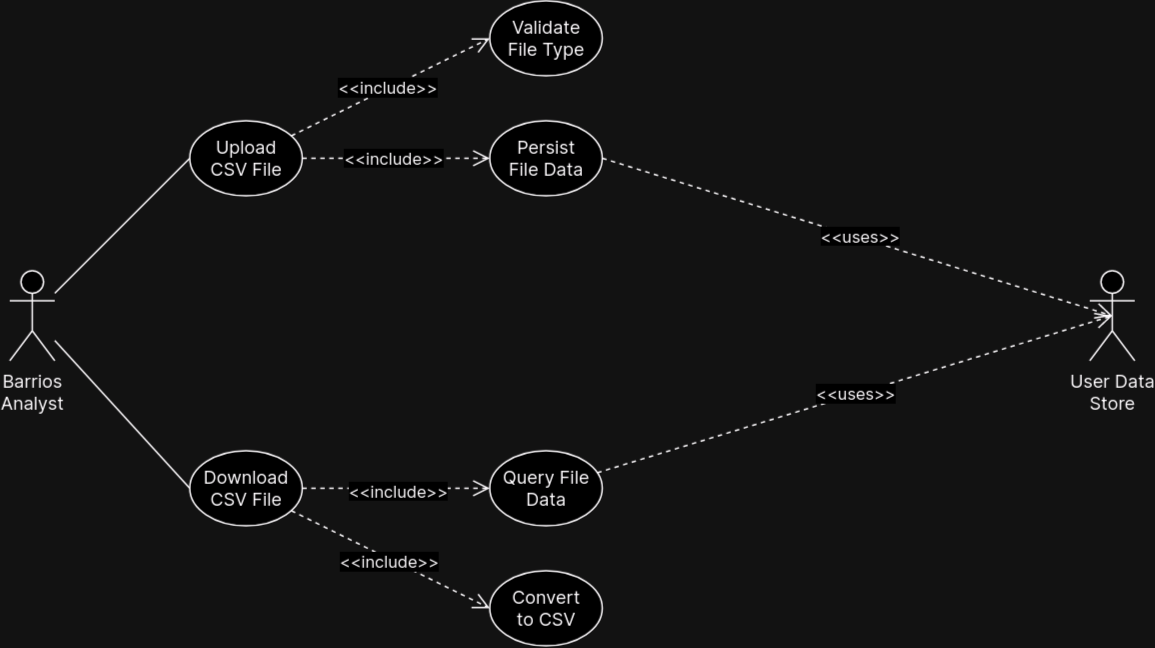

The diagram above was exported from draw.io. Its source (the exported page's mxGraphModel, read from the mxfile embedded in the PNG):
<mxGraphModel dx="2049" dy="1081" grid="1" gridSize="10" guides="1" tooltips="1" connect="1" arrows="1" fold="1" page="1" pageScale="1" pageWidth="850" pageHeight="500" background="none" math="0" shadow="0">
  <root>
    <mxCell id="0" />
    <mxCell id="1" parent="0" />
    <mxCell id="mTCm4ZQ2O4emDkzPhtHH-15" style="rounded=0;orthogonalLoop=1;jettySize=auto;html=1;entryX=0;entryY=0.5;entryDx=0;entryDy=0;endArrow=none;endFill=0;" edge="1" parent="1" source="mTCm4ZQ2O4emDkzPhtHH-1" target="mTCm4ZQ2O4emDkzPhtHH-2">
      <mxGeometry relative="1" as="geometry" />
    </mxCell>
    <mxCell id="mTCm4ZQ2O4emDkzPhtHH-20" style="rounded=0;orthogonalLoop=1;jettySize=auto;html=1;entryX=0;entryY=0.5;entryDx=0;entryDy=0;endArrow=none;endFill=0;" edge="1" parent="1" source="mTCm4ZQ2O4emDkzPhtHH-1" target="mTCm4ZQ2O4emDkzPhtHH-17">
      <mxGeometry relative="1" as="geometry" />
    </mxCell>
    <mxCell id="mTCm4ZQ2O4emDkzPhtHH-1" value="&lt;div&gt;&lt;font data-font-src=&quot;https://fonts.googleapis.com/css?family=Inter&quot; face=&quot;Inter&quot;&gt;Barrios&lt;/font&gt;&lt;/div&gt;&lt;div&gt;&lt;font data-font-src=&quot;https://fonts.googleapis.com/css?family=Inter&quot; face=&quot;Inter&quot;&gt;Analyst&lt;/font&gt;&lt;/div&gt;" style="shape=umlActor;verticalLabelPosition=bottom;verticalAlign=top;html=1;outlineConnect=0;" vertex="1" parent="1">
      <mxGeometry x="50" y="215" width="30" height="60" as="geometry" />
    </mxCell>
    <mxCell id="mTCm4ZQ2O4emDkzPhtHH-4" value="" style="group" vertex="1" connectable="0" parent="1">
      <mxGeometry x="170" y="115" width="75" height="50" as="geometry" />
    </mxCell>
    <mxCell id="mTCm4ZQ2O4emDkzPhtHH-2" value="" style="ellipse;whiteSpace=wrap;html=1;" vertex="1" parent="mTCm4ZQ2O4emDkzPhtHH-4">
      <mxGeometry width="75" height="50" as="geometry" />
    </mxCell>
    <mxCell id="mTCm4ZQ2O4emDkzPhtHH-3" value="&lt;div&gt;Upload&lt;/div&gt;&lt;div&gt;CSV File&lt;br&gt;&lt;/div&gt;" style="text;html=1;strokeColor=none;fillColor=none;align=center;verticalAlign=middle;whiteSpace=wrap;rounded=0;fontFamily=Inter;fontSource=https%3A%2F%2Ffonts.googleapis.com%2Fcss%3Ffamily%3DInter;" vertex="1" parent="mTCm4ZQ2O4emDkzPhtHH-4">
      <mxGeometry x="7.5" y="10" width="60" height="30" as="geometry" />
    </mxCell>
    <mxCell id="mTCm4ZQ2O4emDkzPhtHH-5" value="" style="group" vertex="1" connectable="0" parent="1">
      <mxGeometry x="370" y="35" width="75" height="50" as="geometry" />
    </mxCell>
    <mxCell id="mTCm4ZQ2O4emDkzPhtHH-6" value="" style="ellipse;whiteSpace=wrap;html=1;" vertex="1" parent="mTCm4ZQ2O4emDkzPhtHH-5">
      <mxGeometry width="75" height="50" as="geometry" />
    </mxCell>
    <mxCell id="mTCm4ZQ2O4emDkzPhtHH-7" value="Validate File Type" style="text;html=1;strokeColor=none;fillColor=none;align=center;verticalAlign=middle;whiteSpace=wrap;rounded=0;fontFamily=Inter;fontSource=https%3A%2F%2Ffonts.googleapis.com%2Fcss%3Ffamily%3DInter;" vertex="1" parent="mTCm4ZQ2O4emDkzPhtHH-5">
      <mxGeometry x="7.5" y="10" width="60" height="30" as="geometry" />
    </mxCell>
    <mxCell id="mTCm4ZQ2O4emDkzPhtHH-9" value="" style="group" vertex="1" connectable="0" parent="1">
      <mxGeometry x="370" y="115" width="75" height="50" as="geometry" />
    </mxCell>
    <mxCell id="mTCm4ZQ2O4emDkzPhtHH-10" value="" style="ellipse;whiteSpace=wrap;html=1;" vertex="1" parent="mTCm4ZQ2O4emDkzPhtHH-9">
      <mxGeometry width="75" height="50" as="geometry" />
    </mxCell>
    <mxCell id="mTCm4ZQ2O4emDkzPhtHH-11" value="&lt;div&gt;Persist&lt;/div&gt;&lt;div&gt;File Data&lt;br&gt;&lt;/div&gt;" style="text;html=1;strokeColor=none;fillColor=none;align=center;verticalAlign=middle;whiteSpace=wrap;rounded=0;fontFamily=Inter;fontSource=https%3A%2F%2Ffonts.googleapis.com%2Fcss%3Ffamily%3DInter;" vertex="1" parent="mTCm4ZQ2O4emDkzPhtHH-9">
      <mxGeometry x="7.5" y="10" width="60" height="30" as="geometry" />
    </mxCell>
    <mxCell id="mTCm4ZQ2O4emDkzPhtHH-14" value="&lt;div&gt;User Data&lt;/div&gt;&lt;div&gt;Store&lt;br&gt;&lt;/div&gt;" style="shape=umlActor;verticalLabelPosition=bottom;verticalAlign=top;html=1;outlineConnect=0;fontFamily=Inter;fontSource=https%3A%2F%2Ffonts.googleapis.com%2Fcss%3Ffamily%3DInter;" vertex="1" parent="1">
      <mxGeometry x="770" y="215" width="30" height="60" as="geometry" />
    </mxCell>
    <mxCell id="mTCm4ZQ2O4emDkzPhtHH-16" value="" style="group" vertex="1" connectable="0" parent="1">
      <mxGeometry x="170" y="335" width="75" height="50" as="geometry" />
    </mxCell>
    <mxCell id="mTCm4ZQ2O4emDkzPhtHH-17" value="" style="ellipse;whiteSpace=wrap;html=1;" vertex="1" parent="mTCm4ZQ2O4emDkzPhtHH-16">
      <mxGeometry width="75" height="50" as="geometry" />
    </mxCell>
    <mxCell id="mTCm4ZQ2O4emDkzPhtHH-18" value="Download&lt;div&gt;CSV File&lt;br&gt;&lt;/div&gt;" style="text;html=1;strokeColor=none;fillColor=none;align=center;verticalAlign=middle;whiteSpace=wrap;rounded=0;fontFamily=Inter;fontSource=https%3A%2F%2Ffonts.googleapis.com%2Fcss%3Ffamily%3DInter;" vertex="1" parent="mTCm4ZQ2O4emDkzPhtHH-16">
      <mxGeometry x="7.5" y="10" width="60" height="30" as="geometry" />
    </mxCell>
    <mxCell id="mTCm4ZQ2O4emDkzPhtHH-21" style="rounded=0;orthogonalLoop=1;jettySize=auto;html=1;entryX=0;entryY=0.5;entryDx=0;entryDy=0;dashed=1;endArrow=open;endFill=0;endSize=9;" edge="1" parent="1" source="mTCm4ZQ2O4emDkzPhtHH-2" target="mTCm4ZQ2O4emDkzPhtHH-6">
      <mxGeometry relative="1" as="geometry" />
    </mxCell>
    <mxCell id="mTCm4ZQ2O4emDkzPhtHH-39" value="&amp;lt;&amp;lt;include&amp;gt;&amp;gt;" style="edgeLabel;html=1;align=center;verticalAlign=middle;resizable=0;points=[];fontFamily=Inter;fontSource=https%3A%2F%2Ffonts.googleapis.com%2Fcss%3Ffamily%3DInter;" vertex="1" connectable="0" parent="mTCm4ZQ2O4emDkzPhtHH-21">
      <mxGeometry x="-0.0326" y="1" relative="1" as="geometry">
        <mxPoint as="offset" />
      </mxGeometry>
    </mxCell>
    <mxCell id="mTCm4ZQ2O4emDkzPhtHH-22" style="rounded=0;orthogonalLoop=1;jettySize=auto;html=1;entryX=0;entryY=0.5;entryDx=0;entryDy=0;dashed=1;endArrow=open;endFill=0;endSize=9;" edge="1" parent="1" source="mTCm4ZQ2O4emDkzPhtHH-2" target="mTCm4ZQ2O4emDkzPhtHH-10">
      <mxGeometry relative="1" as="geometry" />
    </mxCell>
    <mxCell id="mTCm4ZQ2O4emDkzPhtHH-40" value="&amp;lt;&amp;lt;include&amp;gt;&amp;gt;" style="edgeLabel;html=1;align=center;verticalAlign=middle;resizable=0;points=[];fontFamily=Inter;fontSource=https%3A%2F%2Ffonts.googleapis.com%2Fcss%3Ffamily%3DInter;" vertex="1" connectable="0" parent="mTCm4ZQ2O4emDkzPhtHH-22">
      <mxGeometry x="-0.0354" y="1" relative="1" as="geometry">
        <mxPoint as="offset" />
      </mxGeometry>
    </mxCell>
    <mxCell id="mTCm4ZQ2O4emDkzPhtHH-23" style="rounded=0;orthogonalLoop=1;jettySize=auto;html=1;entryX=0.5;entryY=0.5;entryDx=0;entryDy=0;entryPerimeter=0;dashed=1;exitX=1;exitY=0.5;exitDx=0;exitDy=0;endArrow=open;endFill=0;endSize=9;" edge="1" parent="1" source="mTCm4ZQ2O4emDkzPhtHH-10" target="mTCm4ZQ2O4emDkzPhtHH-14">
      <mxGeometry relative="1" as="geometry" />
    </mxCell>
    <mxCell id="mTCm4ZQ2O4emDkzPhtHH-42" value="&amp;lt;&amp;lt;uses&amp;gt;&amp;gt;" style="edgeLabel;html=1;align=center;verticalAlign=middle;resizable=0;points=[];fontFamily=Inter;fontSource=https%3A%2F%2Ffonts.googleapis.com%2Fcss%3Ffamily%3DInter;" vertex="1" connectable="0" parent="mTCm4ZQ2O4emDkzPhtHH-23">
      <mxGeometry x="0.0058" y="1" relative="1" as="geometry">
        <mxPoint as="offset" />
      </mxGeometry>
    </mxCell>
    <mxCell id="mTCm4ZQ2O4emDkzPhtHH-27" value="" style="group" vertex="1" connectable="0" parent="1">
      <mxGeometry x="370" y="335" width="75" height="50" as="geometry" />
    </mxCell>
    <mxCell id="mTCm4ZQ2O4emDkzPhtHH-28" value="" style="ellipse;whiteSpace=wrap;html=1;" vertex="1" parent="mTCm4ZQ2O4emDkzPhtHH-27">
      <mxGeometry width="75" height="50" as="geometry" />
    </mxCell>
    <mxCell id="mTCm4ZQ2O4emDkzPhtHH-29" value="Query File Data" style="text;html=1;strokeColor=none;fillColor=none;align=center;verticalAlign=middle;whiteSpace=wrap;rounded=0;fontFamily=Inter;fontSource=https%3A%2F%2Ffonts.googleapis.com%2Fcss%3Ffamily%3DInter;" vertex="1" parent="mTCm4ZQ2O4emDkzPhtHH-27">
      <mxGeometry x="7.5" y="10" width="60" height="30" as="geometry" />
    </mxCell>
    <mxCell id="mTCm4ZQ2O4emDkzPhtHH-30" value="" style="group" vertex="1" connectable="0" parent="1">
      <mxGeometry x="370" y="415" width="75" height="50" as="geometry" />
    </mxCell>
    <mxCell id="mTCm4ZQ2O4emDkzPhtHH-31" value="" style="ellipse;whiteSpace=wrap;html=1;" vertex="1" parent="mTCm4ZQ2O4emDkzPhtHH-30">
      <mxGeometry width="75" height="50" as="geometry" />
    </mxCell>
    <mxCell id="mTCm4ZQ2O4emDkzPhtHH-32" value="Convert to CSV" style="text;html=1;strokeColor=none;fillColor=none;align=center;verticalAlign=middle;whiteSpace=wrap;rounded=0;fontFamily=Inter;fontSource=https%3A%2F%2Ffonts.googleapis.com%2Fcss%3Ffamily%3DInter;" vertex="1" parent="mTCm4ZQ2O4emDkzPhtHH-30">
      <mxGeometry x="7.5" y="10" width="60" height="30" as="geometry" />
    </mxCell>
    <mxCell id="mTCm4ZQ2O4emDkzPhtHH-34" style="rounded=0;orthogonalLoop=1;jettySize=auto;html=1;entryX=0;entryY=0.5;entryDx=0;entryDy=0;dashed=1;endArrow=open;endFill=0;endSize=9;" edge="1" parent="1" source="mTCm4ZQ2O4emDkzPhtHH-17" target="mTCm4ZQ2O4emDkzPhtHH-28">
      <mxGeometry relative="1" as="geometry" />
    </mxCell>
    <mxCell id="mTCm4ZQ2O4emDkzPhtHH-41" value="&amp;lt;&amp;lt;include&amp;gt;&amp;gt; " style="edgeLabel;html=1;align=center;verticalAlign=middle;resizable=0;points=[];fontFamily=Inter;fontSource=https%3A%2F%2Ffonts.googleapis.com%2Fcss%3Ffamily%3DInter;" vertex="1" connectable="0" parent="mTCm4ZQ2O4emDkzPhtHH-34">
      <mxGeometry x="0.0011" y="-1" relative="1" as="geometry">
        <mxPoint as="offset" />
      </mxGeometry>
    </mxCell>
    <mxCell id="mTCm4ZQ2O4emDkzPhtHH-35" style="rounded=0;orthogonalLoop=1;jettySize=auto;html=1;entryX=0;entryY=0.5;entryDx=0;entryDy=0;dashed=1;endArrow=open;endFill=0;endSize=9;" edge="1" parent="1" source="mTCm4ZQ2O4emDkzPhtHH-17" target="mTCm4ZQ2O4emDkzPhtHH-31">
      <mxGeometry relative="1" as="geometry" />
    </mxCell>
    <mxCell id="mTCm4ZQ2O4emDkzPhtHH-44" value="&amp;lt;&amp;lt;include&amp;gt;&amp;gt;" style="edgeLabel;html=1;align=center;verticalAlign=middle;resizable=0;points=[];fontFamily=Inter;fontSource=https%3A%2F%2Ffonts.googleapis.com%2Fcss%3Ffamily%3DInter;" vertex="1" connectable="0" parent="mTCm4ZQ2O4emDkzPhtHH-35">
      <mxGeometry x="-0.0119" y="-1" relative="1" as="geometry">
        <mxPoint as="offset" />
      </mxGeometry>
    </mxCell>
    <mxCell id="mTCm4ZQ2O4emDkzPhtHH-38" style="rounded=0;orthogonalLoop=1;jettySize=auto;html=1;entryX=0.5;entryY=0.5;entryDx=0;entryDy=0;entryPerimeter=0;dashed=1;endArrow=open;endFill=0;endSize=9;" edge="1" parent="1" source="mTCm4ZQ2O4emDkzPhtHH-28" target="mTCm4ZQ2O4emDkzPhtHH-14">
      <mxGeometry relative="1" as="geometry" />
    </mxCell>
    <mxCell id="mTCm4ZQ2O4emDkzPhtHH-43" value="&amp;lt;&amp;lt;uses&amp;gt;&amp;gt;" style="edgeLabel;html=1;align=center;verticalAlign=middle;resizable=0;points=[];fontFamily=Inter;fontSource=https%3A%2F%2Ffonts.googleapis.com%2Fcss%3Ffamily%3DInter;" vertex="1" connectable="0" parent="mTCm4ZQ2O4emDkzPhtHH-38">
      <mxGeometry x="0.0055" y="1" relative="1" as="geometry">
        <mxPoint as="offset" />
      </mxGeometry>
    </mxCell>
  </root>
</mxGraphModel>